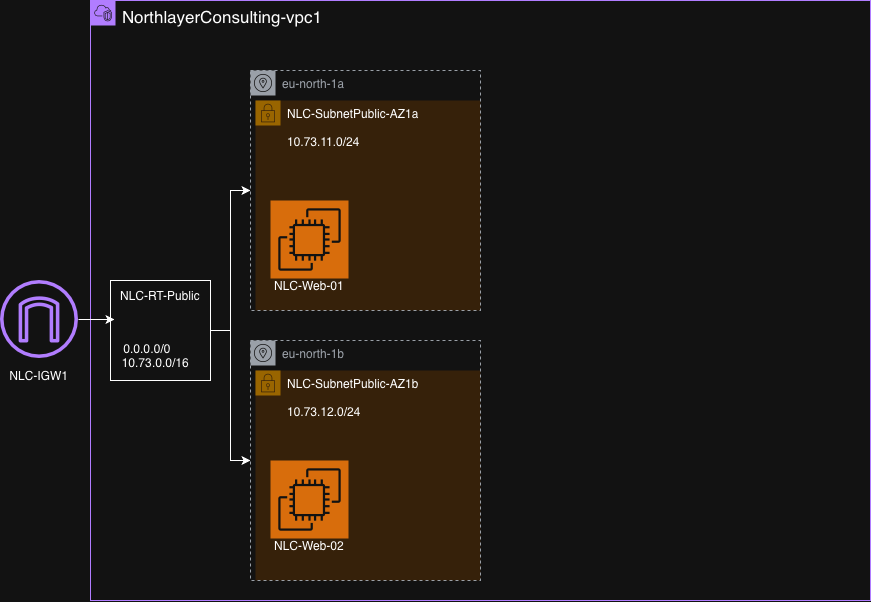

The diagram above was exported from draw.io. Its source (the exported page's mxGraphModel, read from the mxfile embedded in the PNG):
<mxGraphModel dx="2904" dy="1159" grid="1" gridSize="10" guides="1" tooltips="1" connect="1" arrows="1" fold="1" page="1" pageScale="1" pageWidth="850" pageHeight="1100" math="0" shadow="0">
  <root>
    <mxCell id="0" />
    <mxCell id="1" parent="0" />
    <mxCell id="cEuk9dS2_x-9Lc-HzO3r-1" parent="1" style="points=[[0,0],[0.25,0],[0.5,0],[0.75,0],[1,0],[1,0.25],[1,0.5],[1,0.75],[1,1],[0.75,1],[0.5,1],[0.25,1],[0,1],[0,0.75],[0,0.5],[0,0.25]];outlineConnect=0;gradientColor=none;html=1;whiteSpace=wrap;fontSize=12;fontStyle=0;container=1;pointerEvents=0;collapsible=0;recursiveResize=0;shape=mxgraph.aws4.group;grIcon=mxgraph.aws4.group_vpc2;strokeColor=#8C4FFF;fillColor=none;verticalAlign=top;align=left;spacingLeft=30;fontColor=#AAB7B8;dashed=0;" value="&lt;font style=&quot;font-size: 17px; color: light-dark(rgb(0, 0, 0), rgb(255, 255, 255));&quot;&gt;NorthlayerConsulting-vpc1&lt;/font&gt;" vertex="1">
      <mxGeometry height="600" width="780" x="60" y="40" as="geometry" />
    </mxCell>
    <mxCell id="cEuk9dS2_x-9Lc-HzO3r-6" parent="cEuk9dS2_x-9Lc-HzO3r-1" style="points=[[0,0],[0.25,0],[0.5,0],[0.75,0],[1,0],[1,0.25],[1,0.5],[1,0.75],[1,1],[0.75,1],[0.5,1],[0.25,1],[0,1],[0,0.75],[0,0.5],[0,0.25]];outlineConnect=0;html=1;whiteSpace=wrap;fontSize=12;fontStyle=0;container=1;pointerEvents=0;collapsible=0;recursiveResize=0;shape=mxgraph.aws4.group;grIcon=mxgraph.aws4.group_security_group;grStroke=0;strokeColor=#d79b00;fillColor=#ffe6cc;verticalAlign=top;align=left;spacingLeft=30;dashed=0;" value="NLC-SubnetPublic-AZ1b&lt;div&gt;&lt;br&gt;&lt;/div&gt;&lt;div&gt;10.73.12.0/24&lt;/div&gt;" vertex="1">
      <mxGeometry height="210" width="225" x="165" y="370" as="geometry" />
    </mxCell>
    <mxCell id="cEuk9dS2_x-9Lc-HzO3r-15" parent="cEuk9dS2_x-9Lc-HzO3r-6" style="sketch=0;outlineConnect=0;gradientColor=none;html=1;whiteSpace=wrap;fontSize=12;fontStyle=0;shape=mxgraph.aws4.group;grIcon=mxgraph.aws4.group_availability_zone;strokeColor=#545B64;fillColor=none;verticalAlign=top;align=left;spacingLeft=30;fontColor=#545B64;dashed=1;" value="eu-north-1b" vertex="1">
      <mxGeometry height="240" width="230" x="-5" y="-30" as="geometry" />
    </mxCell>
    <mxCell id="cEuk9dS2_x-9Lc-HzO3r-41" parent="cEuk9dS2_x-9Lc-HzO3r-6" style="sketch=0;points=[[0,0,0],[0.25,0,0],[0.5,0,0],[0.75,0,0],[1,0,0],[0,1,0],[0.25,1,0],[0.5,1,0],[0.75,1,0],[1,1,0],[0,0.25,0],[0,0.5,0],[0,0.75,0],[1,0.25,0],[1,0.5,0],[1,0.75,0]];outlineConnect=0;fontColor=#232F3E;fillColor=#ED7100;strokeColor=#ffffff;dashed=0;verticalLabelPosition=bottom;verticalAlign=top;align=center;html=1;fontSize=12;fontStyle=0;aspect=fixed;shape=mxgraph.aws4.resourceIcon;resIcon=mxgraph.aws4.ec2;" value="" vertex="1">
      <mxGeometry height="78" width="78" x="15" y="90" as="geometry" />
    </mxCell>
    <mxCell id="cEuk9dS2_x-9Lc-HzO3r-42" parent="cEuk9dS2_x-9Lc-HzO3r-6" style="text;html=1;whiteSpace=wrap;strokeColor=none;fillColor=none;align=center;verticalAlign=middle;rounded=0;" value="NLC-Web-02" vertex="1">
      <mxGeometry height="30" width="78" x="15" y="160" as="geometry" />
    </mxCell>
    <mxCell id="cEuk9dS2_x-9Lc-HzO3r-11" parent="cEuk9dS2_x-9Lc-HzO3r-1" style="points=[[0,0],[0.25,0],[0.5,0],[0.75,0],[1,0],[1,0.25],[1,0.5],[1,0.75],[1,1],[0.75,1],[0.5,1],[0.25,1],[0,1],[0,0.75],[0,0.5],[0,0.25]];outlineConnect=0;html=1;whiteSpace=wrap;fontSize=12;fontStyle=0;container=1;pointerEvents=0;collapsible=0;recursiveResize=0;shape=mxgraph.aws4.group;grIcon=mxgraph.aws4.group_security_group;grStroke=0;strokeColor=#d79b00;fillColor=#ffe6cc;verticalAlign=top;align=left;spacingLeft=30;dashed=0;" value="NLC-SubnetPublic-AZ1a&lt;div&gt;&lt;br&gt;&lt;/div&gt;&lt;div&gt;10.73.11.0/24&lt;/div&gt;" vertex="1">
      <mxGeometry height="210" width="225" x="165" y="100" as="geometry" />
    </mxCell>
    <mxCell id="cEuk9dS2_x-9Lc-HzO3r-13" parent="cEuk9dS2_x-9Lc-HzO3r-11" style="sketch=0;outlineConnect=0;gradientColor=none;html=1;whiteSpace=wrap;fontSize=12;fontStyle=0;shape=mxgraph.aws4.group;grIcon=mxgraph.aws4.group_availability_zone;strokeColor=#545B64;fillColor=none;verticalAlign=top;align=left;spacingLeft=30;fontColor=#545B64;dashed=1;" value="eu-north-1a" vertex="1">
      <mxGeometry height="240" width="230" x="-5" y="-30" as="geometry" />
    </mxCell>
    <mxCell id="cEuk9dS2_x-9Lc-HzO3r-39" parent="cEuk9dS2_x-9Lc-HzO3r-11" style="sketch=0;points=[[0,0,0],[0.25,0,0],[0.5,0,0],[0.75,0,0],[1,0,0],[0,1,0],[0.25,1,0],[0.5,1,0],[0.75,1,0],[1,1,0],[0,0.25,0],[0,0.5,0],[0,0.75,0],[1,0.25,0],[1,0.5,0],[1,0.75,0]];outlineConnect=0;fontColor=#232F3E;fillColor=#ED7100;strokeColor=#ffffff;dashed=0;verticalLabelPosition=bottom;verticalAlign=top;align=center;html=1;fontSize=12;fontStyle=0;aspect=fixed;shape=mxgraph.aws4.resourceIcon;resIcon=mxgraph.aws4.ec2;" value="" vertex="1">
      <mxGeometry height="78" width="78" x="15" y="100" as="geometry" />
    </mxCell>
    <mxCell id="cEuk9dS2_x-9Lc-HzO3r-40" parent="cEuk9dS2_x-9Lc-HzO3r-11" style="text;html=1;whiteSpace=wrap;strokeColor=none;fillColor=none;align=center;verticalAlign=middle;rounded=0;" value="NLC-Web-01" vertex="1">
      <mxGeometry height="30" width="78" x="15" y="170" as="geometry" />
    </mxCell>
    <mxCell id="cEuk9dS2_x-9Lc-HzO3r-35" edge="1" parent="cEuk9dS2_x-9Lc-HzO3r-1" source="cEuk9dS2_x-9Lc-HzO3r-23" style="edgeStyle=orthogonalEdgeStyle;rounded=0;orthogonalLoop=1;jettySize=auto;html=1;" target="cEuk9dS2_x-9Lc-HzO3r-15">
      <mxGeometry relative="1" as="geometry" />
    </mxCell>
    <mxCell id="cEuk9dS2_x-9Lc-HzO3r-37" edge="1" parent="cEuk9dS2_x-9Lc-HzO3r-1" source="cEuk9dS2_x-9Lc-HzO3r-23" style="edgeStyle=orthogonalEdgeStyle;rounded=0;orthogonalLoop=1;jettySize=auto;html=1;" target="cEuk9dS2_x-9Lc-HzO3r-13">
      <mxGeometry relative="1" as="geometry" />
    </mxCell>
    <mxCell id="cEuk9dS2_x-9Lc-HzO3r-23" parent="cEuk9dS2_x-9Lc-HzO3r-1" style="whiteSpace=wrap;html=1;aspect=fixed;" value="" vertex="1">
      <mxGeometry height="100" width="100" x="20" y="280" as="geometry" />
    </mxCell>
    <mxCell id="cEuk9dS2_x-9Lc-HzO3r-22" parent="cEuk9dS2_x-9Lc-HzO3r-1" style="text;html=1;whiteSpace=wrap;strokeColor=none;fillColor=none;align=center;verticalAlign=middle;rounded=0;" value="0.0.0.0/0&lt;div&gt;&amp;nbsp; &amp;nbsp; &amp;nbsp;10.73.0.0/16&lt;/div&gt;" vertex="1">
      <mxGeometry height="30" width="110" x="2" y="340" as="geometry" />
    </mxCell>
    <mxCell id="cEuk9dS2_x-9Lc-HzO3r-24" parent="cEuk9dS2_x-9Lc-HzO3r-1" style="text;html=1;whiteSpace=wrap;strokeColor=none;fillColor=none;align=center;verticalAlign=middle;rounded=0;" value="NLC-RT-Public" vertex="1">
      <mxGeometry height="30" width="84" x="28" y="280" as="geometry" />
    </mxCell>
    <mxCell id="cEuk9dS2_x-9Lc-HzO3r-16" parent="1" style="sketch=0;outlineConnect=0;fontColor=#232F3E;gradientColor=none;fillColor=#8C4FFF;strokeColor=none;dashed=0;verticalLabelPosition=bottom;verticalAlign=top;align=center;html=1;fontSize=12;fontStyle=0;aspect=fixed;pointerEvents=1;shape=mxgraph.aws4.internet_gateway;" value="" vertex="1">
      <mxGeometry height="78" width="78" x="-30" y="320" as="geometry" />
    </mxCell>
    <mxCell id="cEuk9dS2_x-9Lc-HzO3r-19" parent="1" style="text;html=1;whiteSpace=wrap;strokeColor=none;fillColor=none;align=center;verticalAlign=middle;rounded=0;" value="NLC-IGW1" vertex="1">
      <mxGeometry height="30" width="78" x="-30" y="400" as="geometry" />
    </mxCell>
    <mxCell id="cEuk9dS2_x-9Lc-HzO3r-31" edge="1" parent="1" source="cEuk9dS2_x-9Lc-HzO3r-16" style="edgeStyle=orthogonalEdgeStyle;rounded=0;orthogonalLoop=1;jettySize=auto;html=1;entryX=0.04;entryY=0.39;entryDx=0;entryDy=0;entryPerimeter=0;" target="cEuk9dS2_x-9Lc-HzO3r-23">
      <mxGeometry relative="1" as="geometry" />
    </mxCell>
  </root>
</mxGraphModel>